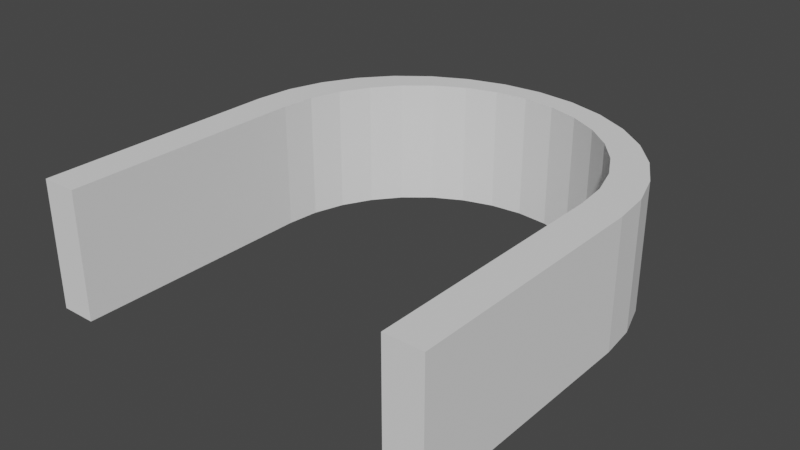 # Source: magnet.blend  (saved by Blender 2.83.19; exported with 4.5.12 LTS)
import bpy
from mathutils import Matrix  # noqa: F401  (used for matrix-valued properties, if any)

bpy.ops.wm.read_factory_settings(use_empty=True)
scene = bpy.context.scene
scene.name = 'Scene'

# ---- collections
col_collection = bpy.data.collections.new('Collection'); scene.collection.children.link(col_collection)

# ---- world
world_world = bpy.data.worlds.new('World'); scene.world = world_world
world_world.use_nodes = True; world_world.node_tree.nodes.clear()
_N = world_world.node_tree.nodes; _L = world_world.node_tree.links
n0 = _N.new('ShaderNodeOutputWorld'); n0.name = 'World Output'; n0.location = (300, 300)
n1 = _N.new('ShaderNodeBackground'); n1.name = 'Background'; n1.location = (10, 300)
n1.inputs[0].default_value = (0.05088, 0.05088, 0.05088, 1.0)
_L.new(n1.outputs[0], n0.inputs[0])
n0.is_active_output = True
world_world.color = (0.05088, 0.05088, 0.05088)
world_world.use_sun_shadow = False
world_world.sun_shadow_jitter_overblur = 0.0

# ---- meshes
me_cylinder_001 = bpy.data.meshes.new('Cylinder.001')
me_cylinder_001.from_pydata([(0.0, 2.992, -0.1374), (0.0, 2.992, 1.863), (0.1951, 2.973, -0.1374), (0.1951, 2.973, 1.863), (0.3827, 2.916, -0.1374), (0.3827, 2.916, 1.863), (0.5556, 2.824, -0.1374), (0.5556, 2.824, 1.863), (0.7071, 2.7, -0.1374), (0.7071, 2.7, 1.863), (0.8315, 2.548, -0.1374), (0.8315, 2.548, 1.863), (0.9239, 2.375, -0.1374), (0.9239, 2.375, 1.863), (0.9808, 2.188, -0.1374), (0.9808, 2.188, 1.863), (1.0, 1.994, -0.1374), (1.0, 1.994, 1.863), (-1.0, 1.994, -0.1374), (-1.0, 1.994, 1.863), (-0.9808, 2.188, -0.1374), (-0.9808, 2.188, 1.863), (-0.9239, 2.375, -0.1374), (-0.9239, 2.375, 1.863), (-0.8315, 2.548, -0.1374), (-0.8315, 2.548, 1.863), (-0.7071, 2.7, -0.1374), (-0.7071, 2.7, 1.863), (-0.5556, 2.824, -0.1374), (-0.5556, 2.824, 1.863), (-0.3827, 2.916, -0.1374), (-0.3827, 2.916, 1.863), (-0.1951, 2.973, -0.1374), (-0.1951, 2.973, 1.863), (-0.7628, 2.329, -0.1374), (-0.7628, 2.329, 1.863), (-0.6869, 2.479, -0.1374), (-0.6869, 2.479, 1.863), (0.3114, 2.799, -0.1374), (0.3114, 2.799, 1.863), (0.1572, 2.848, -0.1374), (0.1572, 2.848, 1.863), (-0.8096, 2.166, -0.1374), (-0.8096, 2.166, 1.863), (0.5782, 2.611, -0.1374), (0.5782, 2.611, 1.863), (0.6804, 2.479, -0.1374), (0.6804, 2.479, 1.863), (-0.8254, 1.995, -0.1374), (-0.8254, 1.995, 1.863), (-0.3179, 2.799, 1.863), (-0.3179, 2.799, -0.1374), (0.819, 1.995, -0.1374), (0.819, 1.995, 1.863), (-0.5846, 2.611, -0.1374), (-0.5846, 2.611, 1.863), (-0.46, 2.719, -0.1374), (-0.46, 2.719, 1.863), (-0.003207, 2.865, -0.1374), (-0.003207, 2.865, 1.863), (0.8032, 2.166, -0.1374), (0.8032, 2.166, 1.863), (0.4536, 2.719, -0.1374), (0.4536, 2.719, 1.863), (0.7564, 2.329, -0.1374), (0.7564, 2.329, 1.863), (-0.1636, 2.848, -0.1374), (-0.1636, 2.848, 1.863), (1.001, 0.7131, 1.863), (1.001, 0.7131, -0.1374), (-0.9986, 0.7129, 1.863), (-0.9986, 0.7129, -0.1374), (0.8204, 0.7138, 1.863), (0.8204, 0.7138, -0.1374), (-0.824, 0.714, 1.863), (-0.824, 0.714, -0.1374)], [], [(0, 1, 3, 2), (2, 3, 5, 4), (4, 5, 7, 6), (6, 7, 9, 8), (8, 9, 11, 10), (10, 11, 13, 12), (12, 13, 15, 14), (14, 15, 17, 16), (18, 19, 21, 20), (20, 21, 23, 22), (22, 23, 25, 24), (24, 25, 27, 26), (26, 27, 29, 28), (28, 29, 31, 30), (3, 1, 33, 31, 29, 27, 25, 23, 21, 19, 49, 43, 35, 37, 55, 57, 50, 67, 59, 41, 39, 63, 45, 47, 65, 61, 53, 17, 15, 13, 11, 9, 7, 5), (30, 31, 33, 32), (32, 33, 1, 0), (0, 2, 4, 6, 8, 10, 12, 14, 16, 52, 60, 64, 46, 44, 62, 38, 40, 58, 66, 51, 56, 54, 36, 34, 42, 48, 18, 20, 22, 24, 26, 28, 30, 32), (42, 43, 49, 48), (60, 61, 65, 64), (52, 53, 61, 60), (46, 47, 45, 44), (58, 59, 67, 66), (36, 37, 35, 34), (66, 67, 50, 51), (44, 45, 63, 62), (62, 63, 39, 38), (56, 57, 55, 54), (34, 35, 43, 42), (40, 41, 59, 58), (64, 65, 47, 46), (51, 50, 57, 56), (38, 39, 41, 40), (54, 55, 37, 36), (16, 17, 68, 69), (18, 48, 75, 71), (71, 75, 74, 70), (69, 68, 72, 73), (17, 53, 72, 68), (19, 18, 71, 70), (53, 52, 73, 72), (52, 16, 69, 73), (49, 19, 70, 74), (48, 49, 74, 75)])
_uv = me_cylinder_001.uv_layers.new(name='UVMap')
_uv.uv.foreach_set('vector', [1.0, 0.5, 1.0, 1.0, 0.9688, 1.0, 0.9688, 0.5, 0.9688, 0.5, 0.9688, 1.0, 0.9375, 1.0, 0.9375, 0.5, 0.9375, 0.5, 0.9375, 1.0, 0.9062, 1.0, 0.9062, 0.5, 0.9062, 0.5, 0.9062, 1.0, 0.875, 1.0, 0.875, 0.5, 0.875, 0.5, 0.875, 1.0, 0.8438, 1.0, 0.8438, 0.5, 0.8438, 0.5, 0.8438, 1.0, 0.8125, 1.0, 0.8125, 0.5, 0.8125, 0.5, 0.8125, 1.0, 0.7812, 1.0, 0.7812, 0.5, 0.7812, 0.5, 0.7812, 1.0, 0.75, 1.0, 0.75, 0.5, 0.25, 0.5, 0.25, 1.0, 0.2188, 1.0, 0.2188, 0.5, 0.2188, 0.5, 0.2188, 1.0, 0.1875, 1.0, 0.1875, 0.5, 0.1875, 0.5, 0.1875, 1.0, 0.1562, 1.0, 0.1562, 0.5, 0.1562, 0.5, 0.1562, 1.0, 0.125, 1.0, 0.125, 0.5, 0.125, 0.5, 0.125, 1.0, 0.09375, 1.0, 0.09375, 0.5, 0.09375, 0.5, 0.09375, 1.0, 0.0625, 1.0, 0.0625, 0.5, 0.2968, 0.4854, 0.25, 0.49, 0.2032, 0.4854, 0.1582, 0.4717, 0.1167, 0.4496, 0.08029, 0.4197, 0.05045, 0.3833, 0.02827, 0.3418, 0.01461, 0.2968, 0.01, 0.25, 0.0519, 0.2509, 0.05569, 0.2916, 0.06692, 0.3307, 0.08516, 0.3667, 0.1097, 0.3983, 0.1396, 0.4243, 0.1737, 0.4436, 0.2107, 0.4554, 0.2492, 0.4594, 0.2877, 0.4554, 0.3247, 0.4436, 0.3589, 0.4243, 0.3888, 0.3983, 0.4133, 0.3667, 0.4315, 0.3307, 0.4428, 0.2916, 0.4466, 0.2509, 0.49, 0.25, 0.4854, 0.2968, 0.4717, 0.3418, 0.4496, 0.3833, 0.4197, 0.4197, 0.3833, 0.4496, 0.3418, 0.4717, 0.0625, 0.5, 0.0625, 1.0, 0.03125, 1.0, 0.03125, 0.5, 0.03125, 0.5, 0.03125, 1.0, 0.0, 1.0, 0.0, 0.5, 0.75, 0.49, 0.7968, 0.4854, 0.8418, 0.4717, 0.8833, 0.4496, 0.9197, 0.4197, 0.9496, 0.3833, 0.9717, 0.3418, 0.9854, 0.2968, 0.99, 0.25, 0.9466, 0.2509, 0.9428, 0.2916, 0.9315, 0.3307, 0.9133, 0.3667, 0.8888, 0.3983, 0.8589, 0.4243, 0.8247, 0.4436, 0.7877, 0.4554, 0.7492, 0.4594, 0.7107, 0.4554, 0.6737, 0.4436, 0.6396, 0.4243, 0.6097, 0.3983, 0.5852, 0.3667, 0.5669, 0.3307, 0.5557, 0.2916, 0.5519, 0.2509, 0.51, 0.25, 0.5146, 0.2968, 0.5283, 0.3418, 0.5504, 0.3833, 0.5803, 0.4197, 0.6167, 0.4496, 0.6582, 0.4717, 0.7032, 0.4854, 0.2188, 0.5507, 0.2188, 0.9184, 0.25, 0.9184, 0.25, 0.5507, 0.7812, 0.5507, 0.7812, 0.9184, 0.8125, 0.9184, 0.8125, 0.5507, 0.75, 0.5507, 0.75, 0.9184, 0.7812, 0.9184, 0.7812, 0.5507, 0.8438, 0.5507, 0.8438, 0.9184, 0.875, 0.9184, 0.875, 0.5507, 0.0, 0.5507, 0.0, 0.9184, 0.03125, 0.9184, 0.03125, 0.5507, 0.1562, 0.5507, 0.1562, 0.9184, 0.1875, 0.9184, 0.1875, 0.5507, 0.03125, 0.5507, 0.03125, 0.9184, 0.0625, 0.9184, 0.0625, 0.5507, 0.875, 0.5507, 0.875, 0.9184, 0.9062, 0.9184, 0.9062, 0.5507, 0.9062, 0.5507, 0.9062, 0.9184, 0.9375, 0.9184, 0.9375, 0.5507, 0.09375, 0.5507, 0.09375, 0.9184, 0.125, 0.9184, 0.125, 0.5507, 0.1875, 0.5507, 0.1875, 0.9184, 0.2188, 0.9184, 0.2188, 0.5507, 0.9688, 0.5507, 0.9688, 0.9184, 1.0, 0.9184, 1.0, 0.5507, 0.8125, 0.5507, 0.8125, 0.9184, 0.8438, 0.9184, 0.8438, 0.5507, 0.0625, 0.5507, 0.0625, 0.9184, 0.09375, 0.9184, 0.09375, 0.5507, 0.9375, 0.5507, 0.9375, 0.9184, 0.9688, 0.9184, 0.9688, 0.5507, 0.125, 0.5507, 0.125, 0.9184, 0.1562, 0.9184, 0.1562, 0.5507, 0.75, 0.5, 0.75, 1.0, 0.75, 1.0, 0.75, 0.5, 0.51, 0.25, 0.5519, 0.2509, 0.5519, 0.2509, 0.51, 0.25, 0.51, 0.25, 0.5519, 0.2509, 0.25, 0.9184, 0.01, 0.25, 0.99, 0.25, 0.49, 0.25, 0.75, 0.9184, 0.9466, 0.2509, 0.49, 0.25, 0.4466, 0.2509, 0.4466, 0.2509, 0.49, 0.25, 0.25, 1.0, 0.25, 0.5, 0.25, 0.5, 0.25, 1.0, 0.75, 0.9184, 0.75, 0.5507, 0.75, 0.5507, 0.75, 0.9184, 0.9466, 0.2509, 0.99, 0.25, 0.99, 0.25, 0.9466, 0.2509, 0.0519, 0.2509, 0.01, 0.25, 0.01, 0.25, 0.0519, 0.2509, 0.25, 0.5507, 0.25, 0.9184, 0.25, 0.9184, 0.25, 0.5507])
me_cylinder_001.use_remesh_fix_poles = True
me_cylinder_001.use_remesh_preserve_attributes = False
me_cylinder_001.use_mirror_vertex_groups = False
me_cylinder_001.update()

# ---- objects
ob_cylinder_001 = bpy.data.objects.new('Cylinder.001', me_cylinder_001)

# ---- transforms, parenting, visibility, modifiers, constraints
ob_cylinder_001.location = (0.009618, -0.2879, -0.004645)
ob_cylinder_001.scale = (1.216, 1.151, 0.3781)
ob_cylinder_001.lineart.crease_threshold = 0.0

# ---- collection membership
col_collection.objects.link(ob_cylinder_001)

# ---- scene / render settings (as saved in the file)
scene.frame_start = 1; scene.frame_end = 250; scene.frame_set(1)
scene.render.engine = 'BLENDER_EEVEE_NEXT'
scene.cycles.use_denoising = False
scene.cycles.samples = 128
scene.cycles.sampling_pattern = 'TABULATED_SOBOL'
scene.cycles.use_adaptive_sampling = False
scene.cycles.use_light_tree = False
scene.view_settings.view_transform = 'Filmic'
bpy.context.view_layer.update()

# ---- added for rendering (the .blend has no active camera and no usable light): camera, sun
cam_auto = bpy.data.cameras.new('AutoCamera')
cam_auto.lens = 50.0
cam_auto.sensor_width = 36.0
cam_auto.clip_end = 1000.0
ob_auto_camera = bpy.data.objects.new('AutoCamera', cam_auto)
scene.collection.objects.link(ob_auto_camera)
ob_auto_camera.location = (3.39471, -2.21682, 3.02889)
ob_auto_camera.rotation_euler = (1.09748, -7.21219e-08, 0.694738)
scene.camera = ob_auto_camera
light_auto_sun = bpy.data.lights.new('AutoSun', 'SUN')
light_auto_sun.energy = 3.0
light_auto_sun.angle = 0.0523599
ob_auto_sun = bpy.data.objects.new('AutoSun', light_auto_sun)
scene.collection.objects.link(ob_auto_sun)
ob_auto_sun.rotation_euler = (0.872665, 0.174533, 0.523599)
bpy.context.view_layer.update()
